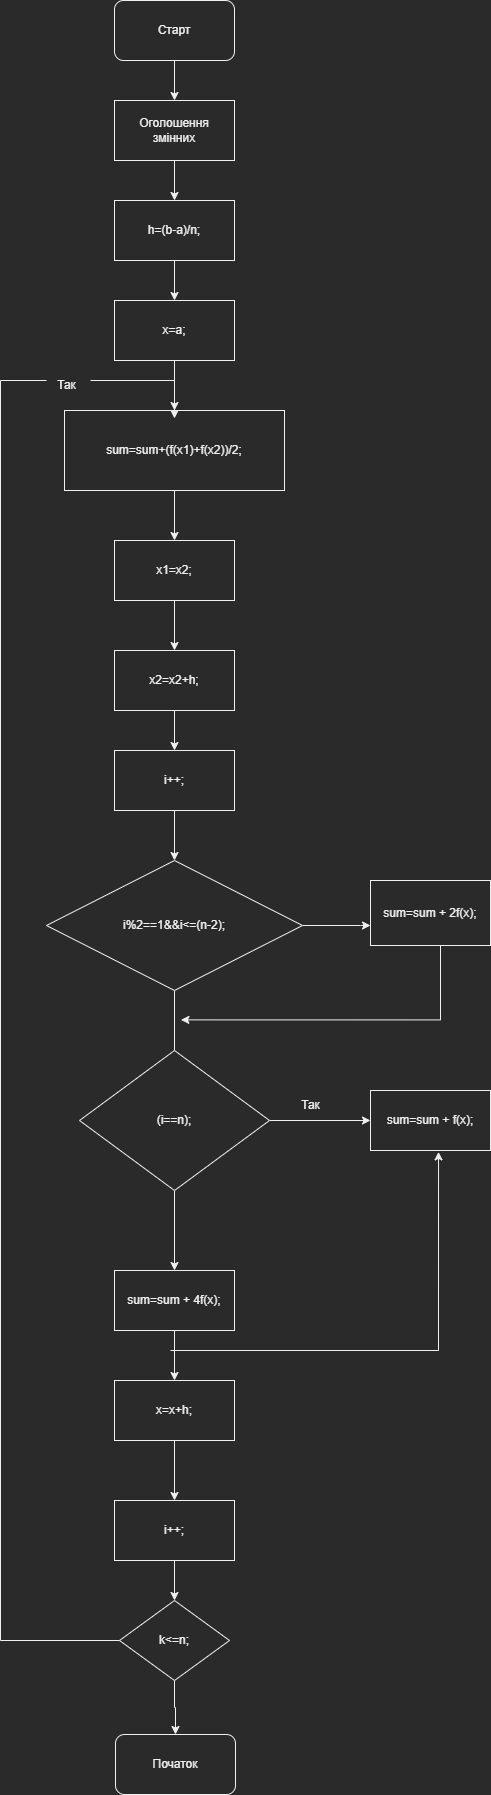

The diagram above was exported from draw.io. Its source (the exported page's mxGraphModel, read from the mxfile embedded in the PNG):
<mxGraphModel dx="1038" dy="521" grid="1" gridSize="10" guides="1" tooltips="1" connect="1" arrows="1" fold="1" page="1" pageScale="1" pageWidth="827" pageHeight="1169" math="0" shadow="0">
  <root>
    <mxCell id="WIyWlLk6GJQsqaUBKTNV-0" />
    <mxCell id="WIyWlLk6GJQsqaUBKTNV-1" parent="WIyWlLk6GJQsqaUBKTNV-0" />
    <mxCell id="pffzCjkFIK4OaRHLtoAr-13" value="" style="edgeStyle=orthogonalEdgeStyle;rounded=0;orthogonalLoop=1;jettySize=auto;html=1;" edge="1" parent="WIyWlLk6GJQsqaUBKTNV-1" source="pffzCjkFIK4OaRHLtoAr-1" target="pffzCjkFIK4OaRHLtoAr-2">
      <mxGeometry relative="1" as="geometry" />
    </mxCell>
    <mxCell id="pffzCjkFIK4OaRHLtoAr-1" value="Старт" style="rounded=1;whiteSpace=wrap;html=1;" vertex="1" parent="WIyWlLk6GJQsqaUBKTNV-1">
      <mxGeometry x="354" y="20" width="120" height="60" as="geometry" />
    </mxCell>
    <mxCell id="pffzCjkFIK4OaRHLtoAr-14" value="" style="edgeStyle=orthogonalEdgeStyle;rounded=0;orthogonalLoop=1;jettySize=auto;html=1;" edge="1" parent="WIyWlLk6GJQsqaUBKTNV-1" source="pffzCjkFIK4OaRHLtoAr-2" target="pffzCjkFIK4OaRHLtoAr-3">
      <mxGeometry relative="1" as="geometry" />
    </mxCell>
    <mxCell id="pffzCjkFIK4OaRHLtoAr-2" value="Оголошення&lt;br&gt;змінних" style="rounded=0;whiteSpace=wrap;html=1;" vertex="1" parent="WIyWlLk6GJQsqaUBKTNV-1">
      <mxGeometry x="354" y="120" width="120" height="60" as="geometry" />
    </mxCell>
    <mxCell id="pffzCjkFIK4OaRHLtoAr-15" value="" style="edgeStyle=orthogonalEdgeStyle;rounded=0;orthogonalLoop=1;jettySize=auto;html=1;" edge="1" parent="WIyWlLk6GJQsqaUBKTNV-1" source="pffzCjkFIK4OaRHLtoAr-3" target="pffzCjkFIK4OaRHLtoAr-4">
      <mxGeometry relative="1" as="geometry" />
    </mxCell>
    <mxCell id="pffzCjkFIK4OaRHLtoAr-3" value="h=(b-a)/n;" style="rounded=0;whiteSpace=wrap;html=1;" vertex="1" parent="WIyWlLk6GJQsqaUBKTNV-1">
      <mxGeometry x="354" y="220" width="120" height="60" as="geometry" />
    </mxCell>
    <mxCell id="pffzCjkFIK4OaRHLtoAr-16" value="" style="edgeStyle=orthogonalEdgeStyle;rounded=0;orthogonalLoop=1;jettySize=auto;html=1;" edge="1" parent="WIyWlLk6GJQsqaUBKTNV-1" source="pffzCjkFIK4OaRHLtoAr-4" target="pffzCjkFIK4OaRHLtoAr-5">
      <mxGeometry relative="1" as="geometry" />
    </mxCell>
    <mxCell id="pffzCjkFIK4OaRHLtoAr-4" value="x=a;" style="rounded=0;whiteSpace=wrap;html=1;" vertex="1" parent="WIyWlLk6GJQsqaUBKTNV-1">
      <mxGeometry x="354" y="320" width="120" height="60" as="geometry" />
    </mxCell>
    <mxCell id="pffzCjkFIK4OaRHLtoAr-17" value="" style="edgeStyle=orthogonalEdgeStyle;rounded=0;orthogonalLoop=1;jettySize=auto;html=1;" edge="1" parent="WIyWlLk6GJQsqaUBKTNV-1" source="pffzCjkFIK4OaRHLtoAr-5" target="pffzCjkFIK4OaRHLtoAr-8">
      <mxGeometry relative="1" as="geometry" />
    </mxCell>
    <mxCell id="pffzCjkFIK4OaRHLtoAr-5" value="sum=sum+(f(x1)+f(x2))/2;" style="rounded=0;whiteSpace=wrap;html=1;" vertex="1" parent="WIyWlLk6GJQsqaUBKTNV-1">
      <mxGeometry x="304" y="430" width="220" height="80" as="geometry" />
    </mxCell>
    <mxCell id="pffzCjkFIK4OaRHLtoAr-18" value="" style="edgeStyle=orthogonalEdgeStyle;rounded=0;orthogonalLoop=1;jettySize=auto;html=1;" edge="1" parent="WIyWlLk6GJQsqaUBKTNV-1" source="pffzCjkFIK4OaRHLtoAr-8" target="pffzCjkFIK4OaRHLtoAr-9">
      <mxGeometry relative="1" as="geometry" />
    </mxCell>
    <mxCell id="pffzCjkFIK4OaRHLtoAr-8" value="x1=x2;" style="rounded=0;whiteSpace=wrap;html=1;" vertex="1" parent="WIyWlLk6GJQsqaUBKTNV-1">
      <mxGeometry x="354" y="560" width="120" height="60" as="geometry" />
    </mxCell>
    <mxCell id="pffzCjkFIK4OaRHLtoAr-19" value="" style="edgeStyle=orthogonalEdgeStyle;rounded=0;orthogonalLoop=1;jettySize=auto;html=1;" edge="1" parent="WIyWlLk6GJQsqaUBKTNV-1" source="pffzCjkFIK4OaRHLtoAr-9" target="pffzCjkFIK4OaRHLtoAr-10">
      <mxGeometry relative="1" as="geometry" />
    </mxCell>
    <mxCell id="pffzCjkFIK4OaRHLtoAr-9" value="x2=x2+h;" style="rounded=0;whiteSpace=wrap;html=1;" vertex="1" parent="WIyWlLk6GJQsqaUBKTNV-1">
      <mxGeometry x="354" y="670" width="120" height="60" as="geometry" />
    </mxCell>
    <mxCell id="pffzCjkFIK4OaRHLtoAr-20" value="" style="edgeStyle=orthogonalEdgeStyle;rounded=0;orthogonalLoop=1;jettySize=auto;html=1;" edge="1" parent="WIyWlLk6GJQsqaUBKTNV-1" source="pffzCjkFIK4OaRHLtoAr-10" target="pffzCjkFIK4OaRHLtoAr-11">
      <mxGeometry relative="1" as="geometry" />
    </mxCell>
    <mxCell id="pffzCjkFIK4OaRHLtoAr-10" value="i++;" style="rounded=0;whiteSpace=wrap;html=1;" vertex="1" parent="WIyWlLk6GJQsqaUBKTNV-1">
      <mxGeometry x="354" y="770" width="120" height="60" as="geometry" />
    </mxCell>
    <mxCell id="pffzCjkFIK4OaRHLtoAr-21" value="" style="edgeStyle=orthogonalEdgeStyle;rounded=0;orthogonalLoop=1;jettySize=auto;html=1;startArrow=none;" edge="1" parent="WIyWlLk6GJQsqaUBKTNV-1" source="pffzCjkFIK4OaRHLtoAr-36" target="pffzCjkFIK4OaRHLtoAr-12">
      <mxGeometry relative="1" as="geometry" />
    </mxCell>
    <mxCell id="pffzCjkFIK4OaRHLtoAr-52" style="edgeStyle=orthogonalEdgeStyle;rounded=0;orthogonalLoop=1;jettySize=auto;html=1;" edge="1" parent="WIyWlLk6GJQsqaUBKTNV-1" source="pffzCjkFIK4OaRHLtoAr-11" target="pffzCjkFIK4OaRHLtoAr-29">
      <mxGeometry relative="1" as="geometry">
        <Array as="points">
          <mxPoint x="600" y="945" />
          <mxPoint x="600" y="945" />
        </Array>
      </mxGeometry>
    </mxCell>
    <mxCell id="pffzCjkFIK4OaRHLtoAr-11" value="i%2==1&amp;amp;&amp;amp;i&amp;lt;=(n-2);" style="rhombus;whiteSpace=wrap;html=1;" vertex="1" parent="WIyWlLk6GJQsqaUBKTNV-1">
      <mxGeometry x="286" y="880" width="256" height="130" as="geometry" />
    </mxCell>
    <mxCell id="pffzCjkFIK4OaRHLtoAr-12" value="Початок" style="rounded=1;whiteSpace=wrap;html=1;" vertex="1" parent="WIyWlLk6GJQsqaUBKTNV-1">
      <mxGeometry x="355" y="1754" width="120" height="60" as="geometry" />
    </mxCell>
    <mxCell id="pffzCjkFIK4OaRHLtoAr-40" value="" style="edgeStyle=orthogonalEdgeStyle;rounded=0;orthogonalLoop=1;jettySize=auto;html=1;" edge="1" parent="WIyWlLk6GJQsqaUBKTNV-1" source="pffzCjkFIK4OaRHLtoAr-27" target="pffzCjkFIK4OaRHLtoAr-31">
      <mxGeometry relative="1" as="geometry" />
    </mxCell>
    <mxCell id="pffzCjkFIK4OaRHLtoAr-50" style="edgeStyle=orthogonalEdgeStyle;rounded=0;orthogonalLoop=1;jettySize=auto;html=1;entryX=0;entryY=0.5;entryDx=0;entryDy=0;" edge="1" parent="WIyWlLk6GJQsqaUBKTNV-1" source="pffzCjkFIK4OaRHLtoAr-27" target="pffzCjkFIK4OaRHLtoAr-30">
      <mxGeometry relative="1" as="geometry" />
    </mxCell>
    <mxCell id="pffzCjkFIK4OaRHLtoAr-27" value="(i==n);" style="rhombus;whiteSpace=wrap;html=1;" vertex="1" parent="WIyWlLk6GJQsqaUBKTNV-1">
      <mxGeometry x="319" y="1070" width="190" height="140" as="geometry" />
    </mxCell>
    <mxCell id="pffzCjkFIK4OaRHLtoAr-28" value="" style="edgeStyle=orthogonalEdgeStyle;rounded=0;orthogonalLoop=1;jettySize=auto;html=1;endArrow=none;" edge="1" parent="WIyWlLk6GJQsqaUBKTNV-1" source="pffzCjkFIK4OaRHLtoAr-11" target="pffzCjkFIK4OaRHLtoAr-27">
      <mxGeometry relative="1" as="geometry">
        <mxPoint x="414" y="1010" as="sourcePoint" />
        <mxPoint x="414" y="1320" as="targetPoint" />
      </mxGeometry>
    </mxCell>
    <mxCell id="pffzCjkFIK4OaRHLtoAr-53" style="edgeStyle=orthogonalEdgeStyle;rounded=0;orthogonalLoop=1;jettySize=auto;html=1;entryX=0.525;entryY=1.226;entryDx=0;entryDy=0;entryPerimeter=0;" edge="1" parent="WIyWlLk6GJQsqaUBKTNV-1" source="pffzCjkFIK4OaRHLtoAr-29" target="pffzCjkFIK4OaRHLtoAr-11">
      <mxGeometry relative="1" as="geometry">
        <Array as="points">
          <mxPoint x="680" y="1039" />
        </Array>
      </mxGeometry>
    </mxCell>
    <mxCell id="pffzCjkFIK4OaRHLtoAr-29" value="sum=sum + 2f(x);" style="rounded=0;whiteSpace=wrap;html=1;" vertex="1" parent="WIyWlLk6GJQsqaUBKTNV-1">
      <mxGeometry x="610" y="900" width="120" height="65" as="geometry" />
    </mxCell>
    <mxCell id="pffzCjkFIK4OaRHLtoAr-30" value="sum=sum + f(x);" style="rounded=0;whiteSpace=wrap;html=1;" vertex="1" parent="WIyWlLk6GJQsqaUBKTNV-1">
      <mxGeometry x="610" y="1110" width="120" height="60" as="geometry" />
    </mxCell>
    <mxCell id="pffzCjkFIK4OaRHLtoAr-39" value="" style="edgeStyle=orthogonalEdgeStyle;rounded=0;orthogonalLoop=1;jettySize=auto;html=1;" edge="1" parent="WIyWlLk6GJQsqaUBKTNV-1" source="pffzCjkFIK4OaRHLtoAr-33" target="pffzCjkFIK4OaRHLtoAr-36">
      <mxGeometry relative="1" as="geometry" />
    </mxCell>
    <mxCell id="pffzCjkFIK4OaRHLtoAr-33" value="i++;" style="rounded=0;whiteSpace=wrap;html=1;" vertex="1" parent="WIyWlLk6GJQsqaUBKTNV-1">
      <mxGeometry x="354" y="1520" width="120" height="60" as="geometry" />
    </mxCell>
    <mxCell id="pffzCjkFIK4OaRHLtoAr-41" value="" style="edgeStyle=orthogonalEdgeStyle;rounded=0;orthogonalLoop=1;jettySize=auto;html=1;" edge="1" parent="WIyWlLk6GJQsqaUBKTNV-1" source="pffzCjkFIK4OaRHLtoAr-31" target="pffzCjkFIK4OaRHLtoAr-32">
      <mxGeometry relative="1" as="geometry" />
    </mxCell>
    <mxCell id="pffzCjkFIK4OaRHLtoAr-49" style="edgeStyle=orthogonalEdgeStyle;rounded=0;orthogonalLoop=1;jettySize=auto;html=1;entryX=0.567;entryY=1.023;entryDx=0;entryDy=0;entryPerimeter=0;" edge="1" parent="WIyWlLk6GJQsqaUBKTNV-1" target="pffzCjkFIK4OaRHLtoAr-30">
      <mxGeometry relative="1" as="geometry">
        <mxPoint x="410" y="1370" as="sourcePoint" />
      </mxGeometry>
    </mxCell>
    <mxCell id="pffzCjkFIK4OaRHLtoAr-31" value="sum=sum + 4f(x);" style="rounded=0;whiteSpace=wrap;html=1;" vertex="1" parent="WIyWlLk6GJQsqaUBKTNV-1">
      <mxGeometry x="354" y="1290" width="120" height="60" as="geometry" />
    </mxCell>
    <mxCell id="pffzCjkFIK4OaRHLtoAr-38" value="" style="edgeStyle=orthogonalEdgeStyle;rounded=0;orthogonalLoop=1;jettySize=auto;html=1;" edge="1" parent="WIyWlLk6GJQsqaUBKTNV-1" source="pffzCjkFIK4OaRHLtoAr-32" target="pffzCjkFIK4OaRHLtoAr-33">
      <mxGeometry relative="1" as="geometry" />
    </mxCell>
    <mxCell id="pffzCjkFIK4OaRHLtoAr-32" value="x=x+h;" style="rounded=0;whiteSpace=wrap;html=1;" vertex="1" parent="WIyWlLk6GJQsqaUBKTNV-1">
      <mxGeometry x="354" y="1400" width="120" height="60" as="geometry" />
    </mxCell>
    <mxCell id="pffzCjkFIK4OaRHLtoAr-43" style="edgeStyle=orthogonalEdgeStyle;rounded=0;orthogonalLoop=1;jettySize=auto;html=1;startArrow=none;" edge="1" parent="WIyWlLk6GJQsqaUBKTNV-1">
      <mxGeometry relative="1" as="geometry">
        <mxPoint x="330" y="400" as="sourcePoint" />
        <mxPoint x="414" y="438" as="targetPoint" />
        <Array as="points">
          <mxPoint x="414" y="400" />
        </Array>
      </mxGeometry>
    </mxCell>
    <mxCell id="pffzCjkFIK4OaRHLtoAr-36" value="k&amp;lt;=n;" style="rhombus;whiteSpace=wrap;html=1;" vertex="1" parent="WIyWlLk6GJQsqaUBKTNV-1">
      <mxGeometry x="359" y="1620" width="110" height="80" as="geometry" />
    </mxCell>
    <mxCell id="pffzCjkFIK4OaRHLtoAr-45" value="Так" style="text;html=1;align=center;verticalAlign=middle;resizable=0;points=[];autosize=1;strokeColor=none;fillColor=none;" vertex="1" parent="WIyWlLk6GJQsqaUBKTNV-1">
      <mxGeometry x="286" y="390" width="40" height="30" as="geometry" />
    </mxCell>
    <mxCell id="pffzCjkFIK4OaRHLtoAr-46" value="" style="edgeStyle=orthogonalEdgeStyle;rounded=0;orthogonalLoop=1;jettySize=auto;html=1;endArrow=none;" edge="1" parent="WIyWlLk6GJQsqaUBKTNV-1" source="pffzCjkFIK4OaRHLtoAr-36" target="pffzCjkFIK4OaRHLtoAr-45">
      <mxGeometry relative="1" as="geometry">
        <mxPoint x="359" y="1660" as="sourcePoint" />
        <mxPoint x="414" y="438" as="targetPoint" />
        <Array as="points">
          <mxPoint x="240" y="1660" />
          <mxPoint x="240" y="400" />
        </Array>
      </mxGeometry>
    </mxCell>
    <mxCell id="pffzCjkFIK4OaRHLtoAr-51" value="Так" style="text;html=1;align=center;verticalAlign=middle;resizable=0;points=[];autosize=1;strokeColor=none;fillColor=none;" vertex="1" parent="WIyWlLk6GJQsqaUBKTNV-1">
      <mxGeometry x="530" y="1110" width="40" height="30" as="geometry" />
    </mxCell>
  </root>
</mxGraphModel>